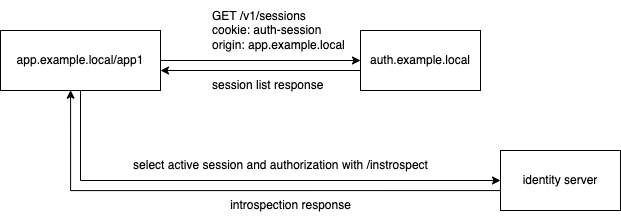

The diagram above was exported from draw.io. Its source (the exported page's mxGraphModel, read from the mxfile embedded in the PNG):
<mxGraphModel dx="1143" dy="586" grid="1" gridSize="10" guides="1" tooltips="1" connect="1" arrows="1" fold="1" page="1" pageScale="1" pageWidth="850" pageHeight="1100" math="0" shadow="0">
  <root>
    <mxCell id="0" />
    <mxCell id="1" parent="0" />
    <mxCell id="KYq40ytwyjxWw16C83xW-1" style="edgeStyle=orthogonalEdgeStyle;rounded=0;orthogonalLoop=1;jettySize=auto;html=1;entryX=0;entryY=0.5;entryDx=0;entryDy=0;" edge="1" parent="1" source="KYq40ytwyjxWw16C83xW-3" target="KYq40ytwyjxWw16C83xW-5">
      <mxGeometry relative="1" as="geometry" />
    </mxCell>
    <mxCell id="KYq40ytwyjxWw16C83xW-2" style="edgeStyle=orthogonalEdgeStyle;rounded=0;orthogonalLoop=1;jettySize=auto;html=1;entryX=0;entryY=0.5;entryDx=0;entryDy=0;" edge="1" parent="1" source="KYq40ytwyjxWw16C83xW-3" target="KYq40ytwyjxWw16C83xW-4">
      <mxGeometry relative="1" as="geometry">
        <Array as="points">
          <mxPoint x="210" y="280" />
        </Array>
      </mxGeometry>
    </mxCell>
    <mxCell id="KYq40ytwyjxWw16C83xW-3" value="app.example.local/app1" style="rounded=0;whiteSpace=wrap;html=1;" vertex="1" parent="1">
      <mxGeometry x="130" y="130" width="160" height="60" as="geometry" />
    </mxCell>
    <mxCell id="KYq40ytwyjxWw16C83xW-4" value="identity server" style="rounded=0;whiteSpace=wrap;html=1;" vertex="1" parent="1">
      <mxGeometry x="630" y="250" width="120" height="60" as="geometry" />
    </mxCell>
    <mxCell id="KYq40ytwyjxWw16C83xW-5" value="auth.example.local" style="rounded=0;whiteSpace=wrap;html=1;" vertex="1" parent="1">
      <mxGeometry x="490" y="130" width="120" height="60" as="geometry" />
    </mxCell>
    <mxCell id="KYq40ytwyjxWw16C83xW-6" value="GET /v1/sessions&lt;br&gt;cookie: auth-session&lt;br&gt;origin: app.example.local" style="text;html=1;align=left;verticalAlign=middle;resizable=0;points=[];autosize=1;strokeColor=none;fillColor=none;" vertex="1" parent="1">
      <mxGeometry x="340" y="100" width="160" height="60" as="geometry" />
    </mxCell>
    <mxCell id="KYq40ytwyjxWw16C83xW-7" style="edgeStyle=orthogonalEdgeStyle;rounded=0;orthogonalLoop=1;jettySize=auto;html=1;entryX=0;entryY=0.5;entryDx=0;entryDy=0;" edge="1" parent="1">
      <mxGeometry relative="1" as="geometry">
        <mxPoint x="489.9999999999998" y="170" as="sourcePoint" />
        <mxPoint x="290" y="170" as="targetPoint" />
      </mxGeometry>
    </mxCell>
    <mxCell id="KYq40ytwyjxWw16C83xW-8" style="edgeStyle=orthogonalEdgeStyle;rounded=0;orthogonalLoop=1;jettySize=auto;html=1;entryX=0.438;entryY=0.995;entryDx=0;entryDy=0;entryPerimeter=0;exitX=-0.001;exitY=0.668;exitDx=0;exitDy=0;exitPerimeter=0;" edge="1" parent="1" source="KYq40ytwyjxWw16C83xW-4" target="KYq40ytwyjxWw16C83xW-3">
      <mxGeometry relative="1" as="geometry">
        <mxPoint x="520" y="290" as="sourcePoint" />
        <mxPoint x="200" y="200" as="targetPoint" />
        <Array as="points">
          <mxPoint x="200" y="290" />
        </Array>
      </mxGeometry>
    </mxCell>
    <mxCell id="KYq40ytwyjxWw16C83xW-9" value="select active session and authorization with /instrospect" style="text;html=1;align=center;verticalAlign=middle;resizable=0;points=[];autosize=1;strokeColor=none;fillColor=none;" vertex="1" parent="1">
      <mxGeometry x="250" y="250" width="320" height="30" as="geometry" />
    </mxCell>
    <mxCell id="KYq40ytwyjxWw16C83xW-10" value="introspection response" style="text;html=1;align=center;verticalAlign=middle;resizable=0;points=[];autosize=1;strokeColor=none;fillColor=none;" vertex="1" parent="1">
      <mxGeometry x="350" y="290" width="140" height="30" as="geometry" />
    </mxCell>
    <mxCell id="KYq40ytwyjxWw16C83xW-11" value="session list response" style="text;html=1;align=left;verticalAlign=middle;resizable=0;points=[];autosize=1;strokeColor=none;fillColor=none;" vertex="1" parent="1">
      <mxGeometry x="340" y="170" width="130" height="30" as="geometry" />
    </mxCell>
  </root>
</mxGraphModel>